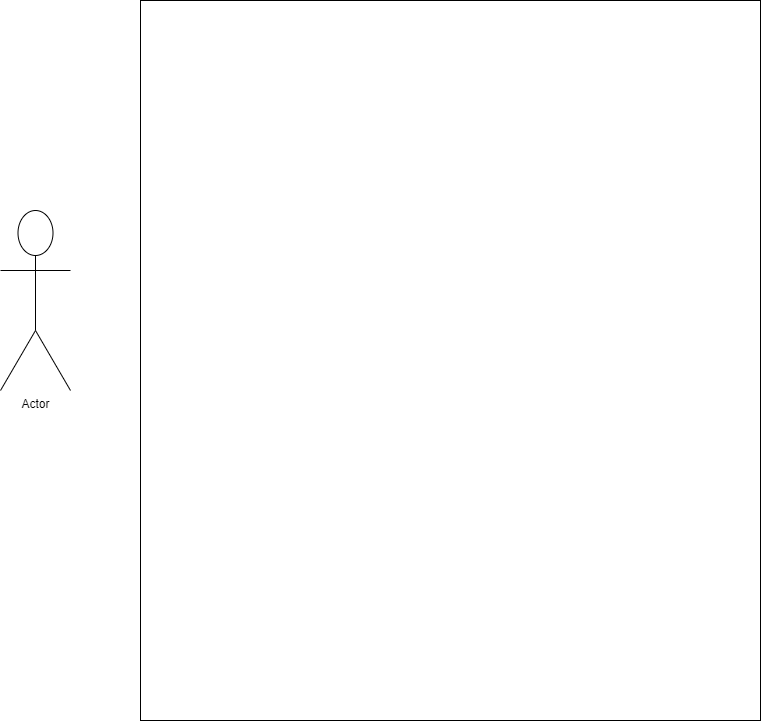

The diagram above was exported from draw.io. Its source (the exported page's mxGraphModel, read from the mxfile embedded in the PNG):
<mxGraphModel dx="1257" dy="740" grid="1" gridSize="10" guides="1" tooltips="1" connect="1" arrows="1" fold="1" page="1" pageScale="1" pageWidth="850" pageHeight="1100" math="0" shadow="0">
  <root>
    <mxCell id="0" />
    <mxCell id="1" parent="0" />
    <mxCell id="yz_47pau3MRTLe0fO4Q9-2" value="" style="rounded=0;whiteSpace=wrap;html=1;" vertex="1" parent="1">
      <mxGeometry x="180" y="600" width="620" height="720" as="geometry" />
    </mxCell>
    <mxCell id="yz_47pau3MRTLe0fO4Q9-3" value="Actor" style="shape=umlActor;verticalLabelPosition=bottom;verticalAlign=top;html=1;outlineConnect=0;" vertex="1" parent="1">
      <mxGeometry x="40" y="810" width="70" height="180" as="geometry" />
    </mxCell>
  </root>
</mxGraphModel>